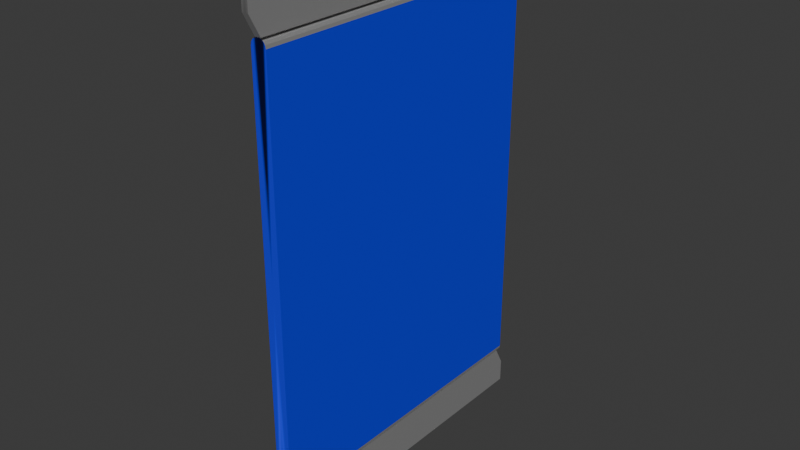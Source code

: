 # Source: boosterPack.blend  (saved by Blender 4.3.34; exported with 4.5.12 LTS)
import bpy
from mathutils import Matrix  # noqa: F401  (used for matrix-valued properties, if any)

bpy.ops.wm.read_factory_settings(use_empty=True)
scene = bpy.context.scene
scene.name = 'Scene'

# ---- collections
col_collection = bpy.data.collections.new('Collection'); scene.collection.children.link(col_collection)

# ---- materials (node trees are filled in below, after node groups)
mat_material_001 = bpy.data.materials.new('Material.001')
mat_material_001.roughness = 0.5
mat_material_001.metallic = 1.0
mat_blue = bpy.data.materials.new('blue')
mat_blue.diffuse_color = (0.01054, 0.03163, 0.8001, 1.0)
mat_blue.roughness = 0.5
mat_material_002 = bpy.data.materials.new('Material.002')
mat_material_002.diffuse_color = (1.0, 1.0, 1.0, 1.0)
mat_material_002.roughness = 0.3
mat_material_002.specular_intensity = 0.8661
mat_material_002.metallic = 0.8268

# ---- material node trees
mat_material_001.use_nodes = True; mat_material_001.node_tree.nodes.clear()
_N = mat_material_001.node_tree.nodes; _L = mat_material_001.node_tree.links
n0 = _N.new('ShaderNodeBsdfPrincipled'); n0.name = 'Principled BSDF'; n0.location = (10, 300)
n0.inputs[1].default_value = 1.0
n1 = _N.new('ShaderNodeOutputMaterial'); n1.name = 'Material Output'; n1.location = (300, 300)
n2 = _N.new('ShaderNodeNormalMap'); n2.name = 'Normal Map'; n2.location = (-300, -300)
n2.label = 'Normal/Map'
n2.inputs[0].default_value = 0.0
_L.new(n0.outputs[0], n1.inputs[0])
_L.new(n2.outputs[0], n0.inputs[5])
n1.is_active_output = True
mat_blue.use_nodes = True; mat_blue.node_tree.nodes.clear()
_N = mat_blue.node_tree.nodes; _L = mat_blue.node_tree.links
n0 = _N.new('ShaderNodeBsdfPrincipled'); n0.name = 'Principled BSDF'; n0.location = (10, 300)
n0.inputs[0].default_value = (0.01054, 0.03163, 0.8001, 1.0)
n1 = _N.new('ShaderNodeOutputMaterial'); n1.name = 'Material Output'; n1.location = (300, 300)
n2 = _N.new('ShaderNodeNormalMap'); n2.name = 'Normal Map'; n2.location = (-300, -300)
n2.label = 'Normal/Map'
n2.inputs[0].default_value = 0.0
_L.new(n0.outputs[0], n1.inputs[0])
_L.new(n2.outputs[0], n0.inputs[5])
n1.is_active_output = True
mat_material_002.use_nodes = True; mat_material_002.node_tree.nodes.clear()
_N = mat_material_002.node_tree.nodes; _L = mat_material_002.node_tree.links
n0 = _N.new('ShaderNodeBsdfPrincipled'); n0.name = 'Principled BSDF'; n0.location = (10, 300)
n0.inputs[0].default_value = (1.0, 1.0, 1.0, 1.0)
n0.inputs[1].default_value = 0.8268
n0.inputs[2].default_value = 0.3
n0.inputs[13].default_value = 0.8661
n1 = _N.new('ShaderNodeOutputMaterial'); n1.name = 'Material Output'; n1.location = (300, 300)
n2 = _N.new('ShaderNodeNormalMap'); n2.name = 'Normal Map'; n2.location = (-300, -300)
n2.label = 'Normal/Map'
n2.inputs[0].default_value = 0.0
_L.new(n0.outputs[0], n1.inputs[0])
_L.new(n2.outputs[0], n0.inputs[5])
n1.is_active_output = True

# ---- world
world_world = bpy.data.worlds.new('World'); scene.world = world_world
world_world.use_nodes = True; world_world.node_tree.nodes.clear()
_N = world_world.node_tree.nodes; _L = world_world.node_tree.links
n0 = _N.new('ShaderNodeOutputWorld'); n0.name = 'World Output'; n0.location = (300, 300)
n1 = _N.new('ShaderNodeBackground'); n1.name = 'Background'; n1.location = (10, 300)
n1.inputs[0].default_value = (0.05088, 0.05088, 0.05088, 1.0)
_L.new(n1.outputs[0], n0.inputs[0])
n0.is_active_output = True
world_world.color = (0.05088, 0.05088, 0.05088)
world_world.sun_shadow_jitter_overblur = 0.0

# ---- meshes
me_plane = bpy.data.meshes.new('Plane')
me_plane.from_pydata([(-100.3, 0.0, 66.17), (-83.3, 0.0, 62.0), (-100.3, 0.0, -66.17), (-83.3, 0.0, -62.0), (0.0, 0.0, 62.0), (0.0, 0.0, -62.0), (-91.12, 0.0, 66.17), (-91.12, 0.0, -66.17), (0.0, -3.03, 62.0), (0.0, -3.03, -62.0), (-80.32, -3.03, 62.0), (-83.3, -0.05137, 62.0), (-81.46, -2.803, 62.0), (-82.42, -2.157, 62.0), (-83.07, -1.191, 62.0), (-83.3, -0.05137, -62.0), (-80.32, -3.03, -62.0), (-83.07, -1.191, -62.0), (-82.42, -2.157, -62.0), (-81.46, -2.803, -62.0), (-100.3, 0.0, -66.17), (-100.3, 0.0, 66.17), (-83.3, 0.0, 62.0), (-83.3, 0.0, -62.0), (-91.12, 0.0, 66.17), (-91.12, 0.0, -66.17), (-100.3, 1.232, -66.17), (-100.3, 1.232, 66.17), (-83.3, 1.232, 62.0), (-83.3, 1.232, -62.0), (-91.12, 1.232, 66.17), (-91.12, 1.232, -66.17), (0.0, 3.03, 62.0), (0.0, 3.03, -62.0), (-80.32, 3.03, 62.0), (-83.3, 0.05137, 62.0), (-81.46, 2.803, 62.0), (-82.42, 2.157, 62.0), (-83.07, 1.191, 62.0), (-83.3, 0.05137, -62.0), (-80.32, 3.03, -62.0), (-83.07, 1.191, -62.0), (-82.42, 2.157, -62.0), (-81.46, 2.803, -62.0), (-100.3, -1.232, -66.17), (-100.3, -1.232, 66.17), (-83.3, -1.232, 62.0), (-83.3, -1.232, -62.0), (-91.12, -1.232, 66.17), (-91.12, -1.232, -66.17), (-16.06, 3.03, 62.0), (-32.13, 3.03, 62.0), (-48.19, 3.03, 62.0), (-64.25, 3.03, 62.0), (-16.06, 3.03, -62.0), (-32.13, 3.03, -62.0), (-48.19, 3.03, -62.0), (-64.25, 3.03, -62.0), (-64.25, -3.03, 62.0), (-48.19, -3.03, 62.0), (-32.13, -3.03, 62.0), (-16.06, -3.03, 62.0), (-64.25, -3.03, -62.0), (-48.19, -3.03, -62.0), (-32.13, -3.03, -62.0), (-16.06, -3.03, -62.0)], [], [(1, 3, 23, 22), (7, 2, 20, 25), (1, 11, 14, 13, 12, 10, 58, 59, 60, 61, 8, 4), (61, 65, 9, 8), (5, 9, 65, 64, 63, 62, 16, 19, 18, 17, 15, 3), (10, 12, 19, 16), (12, 13, 18, 19), (13, 14, 17, 18), (14, 17, 15, 11), (3, 1, 11, 15), (20, 21, 27, 26), (25, 20, 26, 31), (0, 6, 24, 21), (6, 1, 22, 24), (2, 0, 21, 20), (3, 7, 25, 23), (30, 28, 29, 31), (27, 30, 31, 26), (21, 24, 30, 27), (22, 23, 29, 28), (23, 25, 31, 29), (24, 22, 28, 30), (1, 4, 32, 50, 51, 52, 53, 34, 36, 37, 38, 35), (50, 32, 33, 54), (5, 3, 39, 41, 42, 43, 40, 57, 56, 55, 54, 33), (34, 40, 43, 36), (36, 43, 42, 37), (37, 42, 41, 38), (38, 35, 39, 41), (3, 39, 35, 1), (20, 44, 45, 21), (25, 49, 44, 20), (48, 49, 47, 46), (45, 44, 49, 48), (21, 45, 48, 24), (22, 46, 47, 23), (23, 47, 49, 25), (24, 48, 46, 22), (34, 53, 57, 40), (53, 52, 56, 57), (52, 51, 55, 56), (51, 50, 54, 55), (10, 16, 62, 58), (58, 62, 63, 59), (59, 63, 64, 60), (60, 64, 65, 61)])
me_plane.polygons.foreach_set('use_smooth', [True] * 46)
me_plane.polygons.foreach_set('material_index', [0, 0, 1, 1, 1, 2, 2, 2, 0, 0, 0, 0, 0, 0, 0, 0, 2, 2, 0, 0, 0, 0, 1, 1, 1, 2, 2, 2, 0, 0, 0, 0, 2, 2, 0, 0, 0, 0, 1, 1, 1, 1, 1, 1, 1, 1])
_k = set([(8, 61), (9, 65), (10, 12), (10, 16), (10, 58), (11, 15), (12, 13), (12, 19), (13, 14), (13, 18), (16, 19), (16, 62), (17, 18), (18, 19), (20, 26), (20, 44), (21, 27), (21, 45), (22, 28), (22, 46), (23, 29), (23, 47), (24, 30), (24, 48), (25, 31), (25, 49), (26, 27), (26, 31), (27, 30), (28, 29), (28, 30), (29, 31), (32, 50), (33, 54), (34, 36), (34, 40), (34, 53), (35, 39), (36, 37), (36, 43), (37, 38), (37, 42), (40, 43), (40, 57), (41, 42), (42, 43), (44, 45), (44, 49), (45, 48), (46, 47), (46, 48), (47, 49), (50, 51), (51, 52), (52, 53), (54, 55), (55, 56), (56, 57), (58, 59), (59, 60), (60, 61), (62, 63), (63, 64), (64, 65)])
me_plane.attributes.new('sharp_edge', 'BOOLEAN', 'EDGE').data.foreach_set('value', [ (min(e.vertices), max(e.vertices)) in _k for e in me_plane.edges])
_uv = me_plane.uv_layers.new(name='UVMap')
_uv.uv.foreach_set('vector', [0.9545, 0.002184, 0.9545, 0.9241, 0.9545, 0.9241, 0.9545, 0.002184, 0.0, 0.0, 0.0, 0.0, 0.0, 0.0, 0.0, 0.0, 0.01042, 0.7701, 0.01066, 0.7701, 0.01591, 0.7691, 0.02036, 0.7661, 0.02334, 0.7616, 0.02439, 0.7564, 0.02439, 0.6823, 0.02439, 0.6083, 0.02439, 0.5342, 0.02439, 0.4602, 0.02439, 0.3861, 0.01042, 0.3861, 0.01123, 0.2259, 1.011, 0.2259, 1.011, 0.05201, 0.01123, 0.05201, 0.05807, 0.7745, 0.07204, 0.7745, 0.07204, 0.7004, 0.07204, 0.6264, 0.07204, 0.5523, 0.07204, 0.4783, 0.07204, 0.4042, 0.07099, 0.399, 0.06801, 0.3945, 0.06356, 0.3916, 0.05831, 0.3905, 0.05807, 0.3905, 0.01189, 0.002184, 0.006638, 0.002184, 0.006638, 0.9241, 0.01189, 0.9241, 0.006638, 0.002184, 0.002184, 0.002184, 0.002184, 0.9241, 0.006638, 0.9241, 0.9648, 0.002184, 0.9601, 0.002184, 0.9601, 0.9241, 0.9648, 0.9241, 0.9601, 0.002184, 0.9601, 0.9241, 0.9548, 0.9241, 0.9548, 0.002184, 0.9545, 0.9241, 0.9545, 0.002184, 0.9548, 0.002184, 0.9548, 0.9241, 0.0, 0.0, 0.0, 0.0, 0.0, 0.0, 0.0, 0.0, 0.0, 0.0, 0.0, 0.0, 0.0, 0.0, 0.0, 0.0, 0.0, 0.0, 0.0, 0.0, 0.0, 0.0, 0.0, 0.0, 0.0, 0.0, 0.0, 0.0, 0.0, 0.0, 0.0, 0.0, 0.0, 0.0, 0.0, 0.0, 0.0, 0.0, 0.0, 0.0, 0.0, 0.0, 0.0, 0.0, 0.0, 0.0, 0.0, 0.0, 0.8131, 0.002184, 0.8491, 0.03316, 0.8491, 0.9551, 0.8131, 0.9861, 0.7708, 0.002184, 0.8131, 0.002184, 0.8131, 0.9861, 0.7708, 0.9861, 0.0, 0.0, 0.0, 0.0, 0.0, 0.0, 0.0, 0.0, 0.9545, 0.002184, 0.9545, 0.9241, 0.9545, 0.9241, 0.9545, 0.002184, 0.0, 0.0, 0.0, 0.0, 0.0, 0.0, 0.0, 0.0, 0.0, 0.0, 0.0, 0.0, 0.0, 0.0, 0.0, 0.0, 0.01042, 0.7701, 0.01042, 0.3861, 0.02439, 0.3861, 0.02439, 0.4602, 0.02439, 0.5342, 0.02439, 0.6083, 0.02439, 0.6823, 0.02439, 0.7564, 0.02334, 0.7616, 0.02036, 0.7661, 0.01591, 0.7691, 0.01066, 0.7701, 0.01123, 0.2259, 0.01123, 0.05201, 1.011, 0.05201, 1.011, 0.2259, 0.05807, 0.7745, 0.05807, 0.3905, 0.05831, 0.3905, 0.06356, 0.3916, 0.06801, 0.3945, 0.07099, 0.399, 0.07204, 0.4042, 0.07204, 0.4783, 0.07204, 0.5523, 0.07204, 0.6264, 0.07204, 0.7004, 0.07204, 0.7745, 0.01189, 0.002184, 0.01189, 0.9241, 0.006638, 0.9241, 0.006638, 0.002184, 0.006638, 0.002184, 0.006638, 0.9241, 0.002184, 0.9241, 0.002184, 0.002184, 0.9648, 0.002184, 0.9648, 0.9241, 0.9601, 0.9241, 0.9601, 0.002184, 0.9601, 0.002184, 0.9548, 0.002184, 0.9548, 0.9241, 0.9601, 0.9241, 0.9545, 0.9241, 0.9548, 0.9241, 0.9548, 0.002184, 0.9545, 0.002184, 0.0, 0.0, 0.0, 0.0, 0.0, 0.0, 0.0, 0.0, 0.0, 0.0, 0.0, 0.0, 0.0, 0.0, 0.0, 0.0, 0.8131, 0.002184, 0.8131, 0.9861, 0.8491, 0.9551, 0.8491, 0.03316, 0.7708, 0.002184, 0.7708, 0.9861, 0.8131, 0.9861, 0.8131, 0.002184, 0.0, 0.0, 0.0, 0.0, 0.0, 0.0, 0.0, 0.0, 0.9545, 0.002184, 0.9545, 0.002184, 0.9545, 0.9241, 0.9545, 0.9241, 0.0, 0.0, 0.0, 0.0, 0.0, 0.0, 0.0, 0.0, 0.0, 0.0, 0.0, 0.0, 0.0, 0.0, 0.0, 0.0, 0.01123, 0.9216, 0.01123, 0.7477, 1.011, 0.7477, 1.011, 0.9216, 0.01123, 0.7477, 0.01123, 0.5737, 1.011, 0.5737, 1.011, 0.7477, 0.01123, 0.5737, 0.01123, 0.3998, 1.011, 0.3998, 1.011, 0.5737, 0.01123, 0.3998, 0.01123, 0.2259, 1.011, 0.2259, 1.011, 0.3998, 0.01123, 0.9216, 1.011, 0.9216, 1.011, 0.7477, 0.01123, 0.7477, 0.01123, 0.7477, 1.011, 0.7477, 1.011, 0.5737, 0.01123, 0.5737, 0.01123, 0.5737, 1.011, 0.5737, 1.011, 0.3998, 0.01123, 0.3998, 0.01123, 0.3998, 1.011, 0.3998, 1.011, 0.2259, 0.01123, 0.2259])
me_plane.materials.append(mat_material_001)
me_plane.materials.append(mat_blue)
me_plane.materials.append(mat_material_002)
me_plane.update()
me_plane.normals_split_custom_set([tuple(v) for v in zip(*[iter([0.0, 0.0, 0.0, 0.0, 0.0, 0.0, 0.0, 0.0, 0.0, 0.0, 0.0, 0.0, 0.8997, -0.4052, 0.1623, 0.0, 0.0, 0.0, 0.0, 0.0, 0.0, 0.9867, 0.0, 0.1623, -1.524e-08, 0.0, 1.0, 0.0, 0.0, 1.0, 0.0, 0.0, 1.0, 0.0, 0.0, 1.0, 0.0, 0.0, 1.0, 0.0, 0.0, 1.0, 0.0, 0.0, 1.0, 0.0, 0.0, 1.0, 0.0, 0.0, 1.0, 0.0, 0.0, 1.0, 0.0, 0.0, 1.0, -1.524e-08, 0.0, 1.0, 0.0, -1.0, 0.0, 0.0, -1.0, 0.0, 0.0, -1.0, 0.0, 0.0, -1.0, 0.0, -1.667e-08, 0.0, -1.0, -2.858e-09, 0.0, -1.0, -2.858e-09, 0.0, -1.0, -2.858e-09, 0.0, -1.0, -2.858e-09, 0.0, -1.0, -2.858e-09, 0.0, -1.0, -2.858e-09, 0.0, -1.0, -2.858e-09, 0.0, -1.0, -2.858e-09, 0.0, -1.0, -2.858e-09, 0.0, -1.0, -2.858e-09, 0.0, -1.0, -1.667e-08, 0.0, -1.0, -0.1951, -0.9808, 0.0, -0.1951, -0.9808, 0.0, -0.1951, -0.9808, 0.0, -0.1951, -0.9808, 0.0, -0.5556, -0.8315, 0.0, -0.5556, -0.8315, 0.0, -0.5556, -0.8315, 0.0, -0.5556, -0.8315, 0.0, -0.8315, -0.5556, 0.0, -0.8315, -0.5556, 0.0, -0.8315, -0.5556, 0.0, -0.8315, -0.5556, 0.0, 0.9808, 0.1951, 0.0, 0.9808, 0.1951, 0.0, 0.9808, 0.1951, 0.0, 0.9808, 0.1951, 0.0, 1.0, 0.0, 0.0, 1.0, 0.0, 0.0, 1.0, 0.0, 0.0, 1.0, 0.0, 0.0, -1.0, 0.0, 0.0, -1.0, 0.0, 0.0, -1.0, 0.0, 0.0, -1.0, 0.0, 0.0, 0.0, 0.0, -1.0, 0.0, 0.0, -1.0, 0.0, 0.0, -1.0, 0.0, 0.0, -1.0, 0.0, 0.0, 0.0, 0.9867, 0.0, -0.1623, 0.8997, 0.4052, -0.1623, 0.0, 0.0, 0.0, 0.9867, 0.0, -0.1623, 0.0, 0.0, 0.0, 0.0, 0.0, 0.0, 0.8997, 0.4052, -0.1623, 0.0, 0.0, 0.0, 0.0, 0.0, 0.0, 0.0, 0.0, 0.0, 0.0, 0.0, 0.0, 0.0, 0.0, 0.0, 0.8997, -0.4052, 0.1623, 0.9867, 0.0, 0.1623, 0.0, 0.0, 0.0, 0.0, 1.0, 0.0, 0.0, 1.0, 0.0, 0.0, 1.0, 0.0, 0.0, 1.0, 0.0, 0.0, 1.0, 0.0, 0.0, 1.0, 0.0, 0.0, 1.0, 0.0, 0.0, 1.0, 0.0, 0.0, 0.0, 1.0, 0.0, 0.0, 1.0, 0.0, 0.0, 1.0, 0.0, 0.0, 1.0, 1.0, 0.0, 0.0, 1.0, 0.0, 0.0, 1.0, 0.0, 0.0, 1.0, 0.0, 0.0, 0.4699, 0.0, -0.8827, 0.4699, 0.0, -0.8827, 0.4699, 0.0, -0.8827, 0.4699, 0.0, -0.8827, 0.4699, 0.0, 0.8827, 0.4699, 0.0, 0.8827, 0.4699, 0.0, 0.8827, 0.4699, 0.0, 0.8827, -1.524e-08, 0.0, 1.0, -1.524e-08, 0.0, 1.0, -3.048e-08, 0.0, 1.0, -3.048e-08, 0.0, 1.0, -3.048e-08, 0.0, 1.0, -3.048e-08, 0.0, 1.0, -3.048e-08, 0.0, 1.0, -3.048e-08, 0.0, 1.0, -3.048e-08, 0.0, 1.0, -3.048e-08, 0.0, 1.0, -3.048e-08, 0.0, 1.0, -3.048e-08, 0.0, 1.0, 0.0, 1.0, 0.0, 0.0, 1.0, 0.0, 0.0, 1.0, 0.0, 0.0, 1.0, 0.0, -1.667e-08, 0.0, -1.0, -1.667e-08, 0.0, -1.0, -3.048e-08, 0.0, -1.0, -3.048e-08, 0.0, -1.0, -3.048e-08, 0.0, -1.0, -3.048e-08, 0.0, -1.0, -3.048e-08, 0.0, -1.0, -3.048e-08, 0.0, -1.0, -3.048e-08, 0.0, -1.0, -3.048e-08, 0.0, -1.0, -3.048e-08, 0.0, -1.0, -3.048e-08, 0.0, -1.0, -0.1951, 0.9808, 0.0, -0.1951, 0.9808, 0.0, -0.1951, 0.9808, 0.0, -0.1951, 0.9808, 0.0, -0.5556, 0.8315, 0.0, -0.5556, 0.8315, 0.0, -0.5556, 0.8315, 0.0, -0.5556, 0.8315, 0.0, -0.8315, 0.5556, 0.0, -0.8315, 0.5556, 0.0, -0.8315, 0.5556, 0.0, -0.8315, 0.5556, 0.0, 0.9808, -0.1951, 0.0, 0.9808, -0.1951, 0.0, 0.9808, -0.1951, 0.0, 0.9808, -0.1951, 0.0, 1.0, 0.0, 0.0, 1.0, 0.0, 0.0, 1.0, 0.0, 0.0, 1.0, 0.0, 0.0, -1.0, 0.0, 0.0, -1.0, 0.0, 0.0, -1.0, 0.0, 0.0, -1.0, 0.0, 0.0, 0.0, 0.0, -1.0, 0.0, 0.0, -1.0, 0.0, 0.0, -1.0, 0.0, 0.0, -1.0, 0.0, -1.0, 0.0, 0.0, -1.0, 0.0, 0.0, -1.0, 0.0, 0.0, -1.0, 0.0, 0.0, -1.0, 0.0, 0.0, -1.0, 0.0, 0.0, -1.0, 0.0, 0.0, -1.0, 0.0, 0.0, 0.0, 1.0, 0.0, 0.0, 1.0, 0.0, 0.0, 1.0, 0.0, 0.0, 1.0, 1.0, 0.0, 0.0, 1.0, 0.0, 0.0, 1.0, 0.0, 0.0, 1.0, 0.0, 0.0, 0.4699, 0.0, -0.8827, 0.4699, 0.0, -0.8827, 0.4699, 0.0, -0.8827, 0.4699, 0.0, -0.8827, 0.4699, 0.0, 0.8827, 0.4699, 0.0, 0.8827, 0.4699, 0.0, 0.8827, 0.4699, 0.0, 0.8827, 0.0, 1.0, 0.0, 0.0, 1.0, 0.0, 0.0, 1.0, 0.0, 0.0, 1.0, 0.0, 0.0, 1.0, 0.0, 0.0, 1.0, 0.0, 0.0, 1.0, 0.0, 0.0, 1.0, 0.0, 0.0, 1.0, 0.0, 0.0, 1.0, 0.0, 0.0, 1.0, 0.0, 0.0, 1.0, 0.0, 0.0, 1.0, 0.0, 0.0, 1.0, 0.0, 0.0, 1.0, 0.0, 0.0, 1.0, 0.0, 0.0, -1.0, 0.0, 0.0, -1.0, 0.0, 0.0, -1.0, 0.0, 0.0, -1.0, 0.0, 0.0, -1.0, 0.0, 0.0, -1.0, 0.0, 0.0, -1.0, 0.0, 0.0, -1.0, 0.0, 0.0, -1.0, 0.0, 0.0, -1.0, 0.0, 0.0, -1.0, 0.0, 0.0, -1.0, 0.0, 0.0, -1.0, 0.0, 0.0, -1.0, 0.0, 0.0, -1.0, 0.0, 0.0, -1.0, 0.0])] * 3)])

# ---- objects
ob_plane = bpy.data.objects.new('Plane', me_plane)

# ---- transforms, parenting, visibility, modifiers, constraints
ob_plane.location = (0.0, 0.0, 0.9934)
ob_plane.rotation_euler = (1.571, 1.571, 0.0)
ob_plane.scale = (0.01, 0.01, 0.01)
ob_plane.color = (0.8, 0.8, 0.8, 1.0)
_m = ob_plane.modifiers.new('Mirror', 'MIRROR')
_m.use_mirror_merge = False

# ---- collection membership
col_collection.objects.link(ob_plane)

# ---- scene / render settings (as saved in the file)
scene.frame_start = 1; scene.frame_end = 250; scene.frame_set(1)
scene.render.engine = 'BLENDER_EEVEE_NEXT'
bpy.context.view_layer.update()

# ---- added for rendering (the .blend has no active camera and no usable light): camera, sun
cam_auto = bpy.data.cameras.new('AutoCamera')
cam_auto.lens = 50.0
cam_auto.sensor_width = 36.0
cam_auto.clip_end = 1000.0
ob_auto_camera = bpy.data.objects.new('AutoCamera', cam_auto)
scene.collection.objects.link(ob_auto_camera)
ob_auto_camera.location = (2.224, -2.6688, 2.77262)
ob_auto_camera.rotation_euler = (1.09748, -7.21219e-08, 0.694738)
scene.camera = ob_auto_camera
light_auto_sun = bpy.data.lights.new('AutoSun', 'SUN')
light_auto_sun.energy = 3.0
light_auto_sun.angle = 0.0523599
ob_auto_sun = bpy.data.objects.new('AutoSun', light_auto_sun)
scene.collection.objects.link(ob_auto_sun)
ob_auto_sun.rotation_euler = (0.872665, 0.174533, 0.523599)
bpy.context.view_layer.update()
